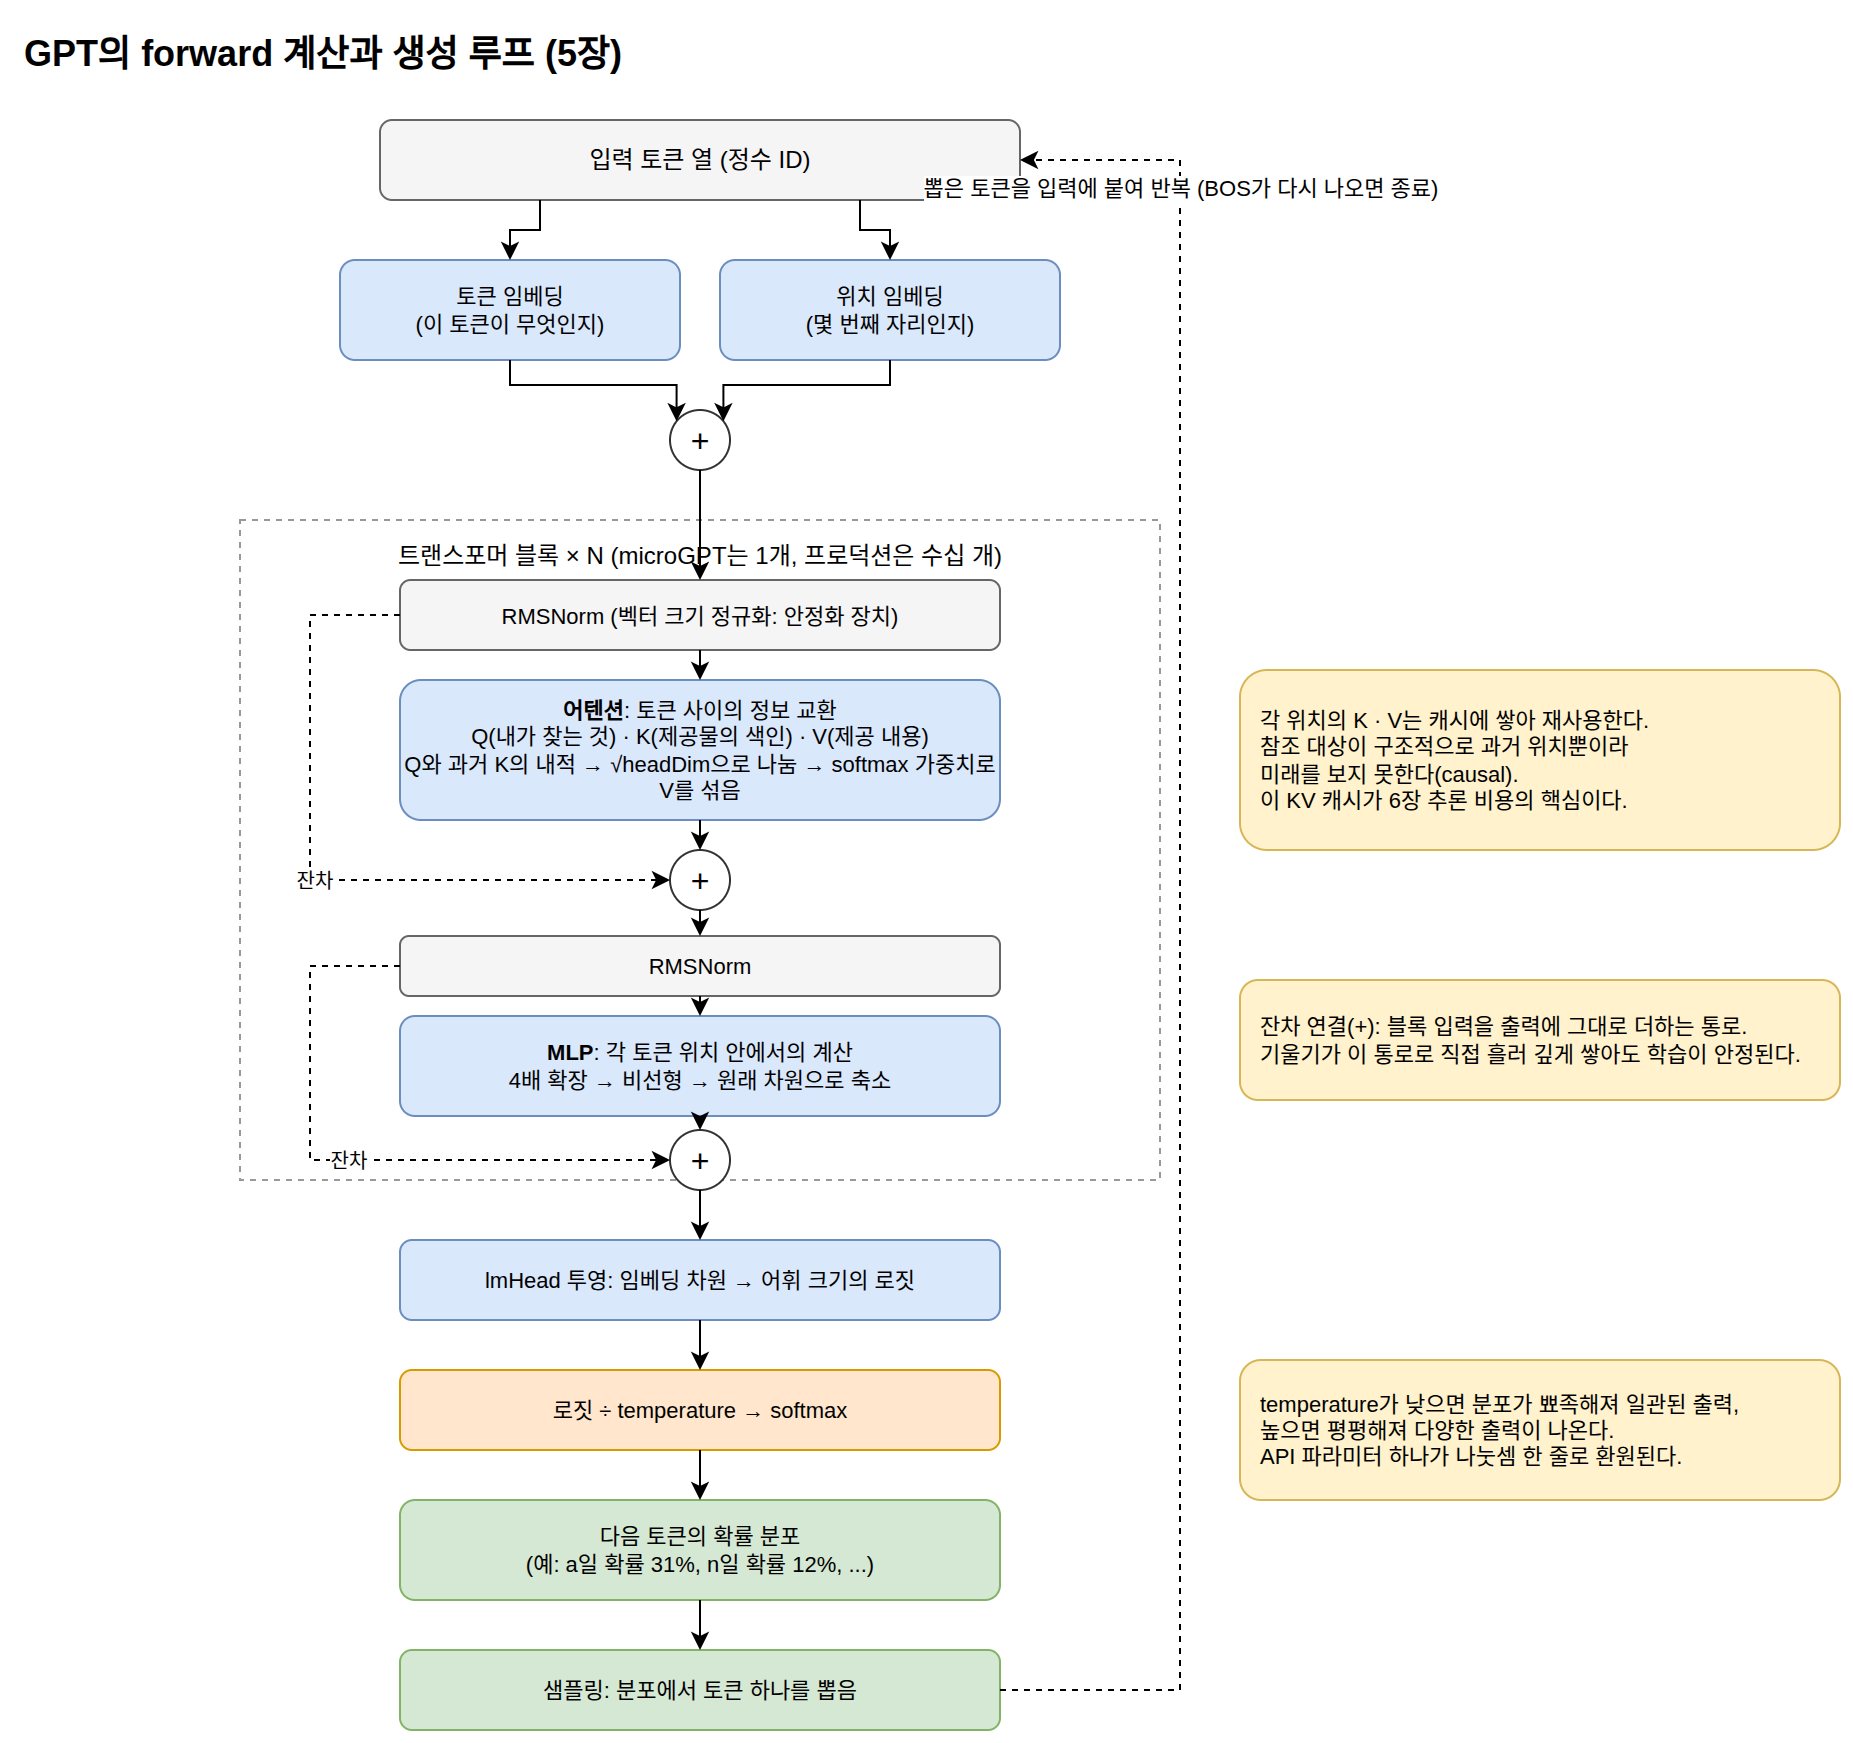

The diagram above was exported from draw.io. Its source (the exported page's mxGraphModel, read from the mxfile embedded in the PNG):
<mxGraphModel dx="1200" dy="900" grid="1" gridSize="10" guides="1" tooltips="1" connect="1" arrows="1" fold="1" page="1" pageScale="1" pageWidth="1000" pageHeight="1000" math="0" shadow="0">
  <root>
    <mxCell id="0" />
    <mxCell id="1" parent="0" />
    <mxCell id="title" value="GPT의 forward 계산과 생성 루프 (5장)" style="text;html=1;fontSize=18;fontStyle=1;align=left;" vertex="1" parent="1">
      <mxGeometry x="40" y="20" width="500" height="30" as="geometry" />
    </mxCell>
    <mxCell id="input" value="입력 토큰 열 (정수 ID)" style="rounded=1;whiteSpace=wrap;html=1;fillColor=#f5f5f5;strokeColor=#666666;fontSize=12;" vertex="1" parent="1">
      <mxGeometry x="220" y="70" width="320" height="40" as="geometry" />
    </mxCell>
    <mxCell id="tokEmb" value="토큰 임베딩&lt;br&gt;(이 토큰이 무엇인지)" style="rounded=1;whiteSpace=wrap;html=1;fillColor=#dae8fc;strokeColor=#6c8ebf;fontSize=11;" vertex="1" parent="1">
      <mxGeometry x="200" y="140" width="170" height="50" as="geometry" />
    </mxCell>
    <mxCell id="posEmb" value="위치 임베딩&lt;br&gt;(몇 번째 자리인지)" style="rounded=1;whiteSpace=wrap;html=1;fillColor=#dae8fc;strokeColor=#6c8ebf;fontSize=11;" vertex="1" parent="1">
      <mxGeometry x="390" y="140" width="170" height="50" as="geometry" />
    </mxCell>
    <mxCell id="add0" value="+" style="ellipse;whiteSpace=wrap;html=1;fillColor=#ffffff;strokeColor=#333333;fontSize=16;" vertex="1" parent="1">
      <mxGeometry x="365" y="215" width="30" height="30" as="geometry" />
    </mxCell>
    <mxCell id="block" value="트랜스포머 블록 × N (microGPT는 1개, 프로덕션은 수십 개)" style="rounded=0;whiteSpace=wrap;html=1;fillColor=none;strokeColor=#999999;dashed=1;verticalAlign=top;fontSize=12;spacingTop=4;" vertex="1" parent="1">
      <mxGeometry x="150" y="270" width="460" height="330" as="geometry" />
    </mxCell>
    <mxCell id="norm1" value="RMSNorm (벡터 크기 정규화: 안정화 장치)" style="rounded=1;whiteSpace=wrap;html=1;fillColor=#f5f5f5;strokeColor=#666666;fontSize=11;" vertex="1" parent="1">
      <mxGeometry x="230" y="300" width="300" height="35" as="geometry" />
    </mxCell>
    <mxCell id="attn" value="&lt;b&gt;어텐션&lt;/b&gt;: 토큰 사이의 정보 교환&lt;br&gt;Q(내가 찾는 것) · K(제공물의 색인) · V(제공 내용)&lt;br&gt;Q와 과거 K의 내적 → √headDim으로 나눔 → softmax 가중치로 V를 섞음" style="rounded=1;whiteSpace=wrap;html=1;fillColor=#dae8fc;strokeColor=#6c8ebf;fontSize=11;" vertex="1" parent="1">
      <mxGeometry x="230" y="350" width="300" height="70" as="geometry" />
    </mxCell>
    <mxCell id="add1" value="+" style="ellipse;whiteSpace=wrap;html=1;fillColor=#ffffff;strokeColor=#333333;fontSize=16;" vertex="1" parent="1">
      <mxGeometry x="365" y="435" width="30" height="30" as="geometry" />
    </mxCell>
    <mxCell id="norm2" value="RMSNorm" style="rounded=1;whiteSpace=wrap;html=1;fillColor=#f5f5f5;strokeColor=#666666;fontSize=11;" vertex="1" parent="1">
      <mxGeometry x="230" y="478" width="300" height="30" as="geometry" />
    </mxCell>
    <mxCell id="mlp" value="&lt;b&gt;MLP&lt;/b&gt;: 각 토큰 위치 안에서의 계산&lt;br&gt;4배 확장 → 비선형 → 원래 차원으로 축소" style="rounded=1;whiteSpace=wrap;html=1;fillColor=#dae8fc;strokeColor=#6c8ebf;fontSize=11;" vertex="1" parent="1">
      <mxGeometry x="230" y="518" width="300" height="50" as="geometry" />
    </mxCell>
    <mxCell id="add2" value="+" style="ellipse;whiteSpace=wrap;html=1;fillColor=#ffffff;strokeColor=#333333;fontSize=16;" vertex="1" parent="1">
      <mxGeometry x="365" y="575" width="30" height="30" as="geometry" />
    </mxCell>
    <mxCell id="lmhead" value="lmHead 투영: 임베딩 차원 → 어휘 크기의 로짓" style="rounded=1;whiteSpace=wrap;html=1;fillColor=#dae8fc;strokeColor=#6c8ebf;fontSize=11;" vertex="1" parent="1">
      <mxGeometry x="230" y="630" width="300" height="40" as="geometry" />
    </mxCell>
    <mxCell id="temp" value="로짓 ÷ temperature → softmax" style="rounded=1;whiteSpace=wrap;html=1;fillColor=#ffe6cc;strokeColor=#d79b00;fontSize=11;" vertex="1" parent="1">
      <mxGeometry x="230" y="695" width="300" height="40" as="geometry" />
    </mxCell>
    <mxCell id="dist" value="다음 토큰의 확률 분포&lt;br&gt;(예: a일 확률 31%, n일 확률 12%, ...)" style="rounded=1;whiteSpace=wrap;html=1;fillColor=#d5e8d4;strokeColor=#82b366;fontSize=11;" vertex="1" parent="1">
      <mxGeometry x="230" y="760" width="300" height="50" as="geometry" />
    </mxCell>
    <mxCell id="sample" value="샘플링: 분포에서 토큰 하나를 뽑음" style="rounded=1;whiteSpace=wrap;html=1;fillColor=#d5e8d4;strokeColor=#82b366;fontSize=11;" vertex="1" parent="1">
      <mxGeometry x="230" y="835" width="300" height="40" as="geometry" />
    </mxCell>
    <mxCell id="kvnote" value="각 위치의 K · V는 캐시에 쌓아 재사용한다.&lt;br&gt;참조 대상이 구조적으로 과거 위치뿐이라&lt;br&gt;미래를 보지 못한다(causal).&lt;br&gt;이 KV 캐시가 6장 추론 비용의 핵심이다." style="rounded=1;whiteSpace=wrap;html=1;fillColor=#fff2cc;strokeColor=#d6b656;fontSize=11;align=left;spacingLeft=8;" vertex="1" parent="1">
      <mxGeometry x="650" y="345" width="300" height="90" as="geometry" />
    </mxCell>
    <mxCell id="resnote" value="잔차 연결(+): 블록 입력을 출력에 그대로 더하는 통로.&lt;br&gt;기울기가 이 통로로 직접 흘러 깊게 쌓아도 학습이 안정된다." style="rounded=1;whiteSpace=wrap;html=1;fillColor=#fff2cc;strokeColor=#d6b656;fontSize=11;align=left;spacingLeft=8;" vertex="1" parent="1">
      <mxGeometry x="650" y="500" width="300" height="60" as="geometry" />
    </mxCell>
    <mxCell id="tempnote" value="temperature가 낮으면 분포가 뾰족해져 일관된 출력,&lt;br&gt;높으면 평평해져 다양한 출력이 나온다.&lt;br&gt;API 파라미터 하나가 나눗셈 한 줄로 환원된다." style="rounded=1;whiteSpace=wrap;html=1;fillColor=#fff2cc;strokeColor=#d6b656;fontSize=11;align=left;spacingLeft=8;" vertex="1" parent="1">
      <mxGeometry x="650" y="690" width="300" height="70" as="geometry" />
    </mxCell>
    <mxCell id="g1" style="edgeStyle=orthogonalEdgeStyle;rounded=0;html=1;exitX=0.25;exitY=1;entryX=0.5;entryY=0;" edge="1" parent="1" source="input" target="tokEmb">
      <mxGeometry relative="1" as="geometry" />
    </mxCell>
    <mxCell id="g2" style="edgeStyle=orthogonalEdgeStyle;rounded=0;html=1;exitX=0.75;exitY=1;entryX=0.5;entryY=0;" edge="1" parent="1" source="input" target="posEmb">
      <mxGeometry relative="1" as="geometry" />
    </mxCell>
    <mxCell id="g3" style="edgeStyle=orthogonalEdgeStyle;rounded=0;html=1;exitX=0.5;exitY=1;entryX=0.25;entryY=0.3;" edge="1" parent="1" source="tokEmb" target="add0">
      <mxGeometry relative="1" as="geometry" />
    </mxCell>
    <mxCell id="g4" style="edgeStyle=orthogonalEdgeStyle;rounded=0;html=1;exitX=0.5;exitY=1;entryX=0.75;entryY=0.3;" edge="1" parent="1" source="posEmb" target="add0">
      <mxGeometry relative="1" as="geometry" />
    </mxCell>
    <mxCell id="g5" style="edgeStyle=orthogonalEdgeStyle;rounded=0;html=1;exitX=0.5;exitY=1;entryX=0.5;entryY=0;" edge="1" parent="1" source="add0" target="norm1">
      <mxGeometry relative="1" as="geometry" />
    </mxCell>
    <mxCell id="g6" style="edgeStyle=orthogonalEdgeStyle;rounded=0;html=1;exitX=0.5;exitY=1;entryX=0.5;entryY=0;" edge="1" parent="1" source="norm1" target="attn">
      <mxGeometry relative="1" as="geometry" />
    </mxCell>
    <mxCell id="g7" style="edgeStyle=orthogonalEdgeStyle;rounded=0;html=1;exitX=0.5;exitY=1;entryX=0.5;entryY=0;" edge="1" parent="1" source="attn" target="add1">
      <mxGeometry relative="1" as="geometry" />
    </mxCell>
    <mxCell id="res1" value="잔차" style="edgeStyle=orthogonalEdgeStyle;rounded=0;html=1;dashed=1;exitX=0;exitY=0.5;entryX=0;entryY=0.5;fontSize=10;" edge="1" parent="1" source="norm1" target="add1">
      <mxGeometry relative="1" as="geometry">
        <Array as="points">
          <mxPoint x="185" y="317" />
          <mxPoint x="185" y="450" />
        </Array>
      </mxGeometry>
    </mxCell>
    <mxCell id="g8" style="edgeStyle=orthogonalEdgeStyle;rounded=0;html=1;exitX=0.5;exitY=1;entryX=0.5;entryY=0;" edge="1" parent="1" source="add1" target="norm2">
      <mxGeometry relative="1" as="geometry" />
    </mxCell>
    <mxCell id="g9" style="edgeStyle=orthogonalEdgeStyle;rounded=0;html=1;exitX=0.5;exitY=1;entryX=0.5;entryY=0;" edge="1" parent="1" source="norm2" target="mlp">
      <mxGeometry relative="1" as="geometry" />
    </mxCell>
    <mxCell id="g10" style="edgeStyle=orthogonalEdgeStyle;rounded=0;html=1;exitX=0.5;exitY=1;entryX=0.5;entryY=0;" edge="1" parent="1" source="mlp" target="add2">
      <mxGeometry relative="1" as="geometry" />
    </mxCell>
    <mxCell id="res2" value="잔차" style="edgeStyle=orthogonalEdgeStyle;rounded=0;html=1;dashed=1;exitX=0;exitY=0.5;entryX=0;entryY=0.5;fontSize=10;" edge="1" parent="1" source="norm2" target="add2">
      <mxGeometry relative="1" as="geometry">
        <Array as="points">
          <mxPoint x="185" y="493" />
          <mxPoint x="185" y="590" />
        </Array>
      </mxGeometry>
    </mxCell>
    <mxCell id="g11" style="edgeStyle=orthogonalEdgeStyle;rounded=0;html=1;exitX=0.5;exitY=1;entryX=0.5;entryY=0;" edge="1" parent="1" source="add2" target="lmhead">
      <mxGeometry relative="1" as="geometry" />
    </mxCell>
    <mxCell id="g12" style="edgeStyle=orthogonalEdgeStyle;rounded=0;html=1;exitX=0.5;exitY=1;entryX=0.5;entryY=0;" edge="1" parent="1" source="lmhead" target="temp">
      <mxGeometry relative="1" as="geometry" />
    </mxCell>
    <mxCell id="g13" style="edgeStyle=orthogonalEdgeStyle;rounded=0;html=1;exitX=0.5;exitY=1;entryX=0.5;entryY=0;" edge="1" parent="1" source="temp" target="dist">
      <mxGeometry relative="1" as="geometry" />
    </mxCell>
    <mxCell id="g14" style="edgeStyle=orthogonalEdgeStyle;rounded=0;html=1;exitX=0.5;exitY=1;entryX=0.5;entryY=0;" edge="1" parent="1" source="dist" target="sample">
      <mxGeometry relative="1" as="geometry" />
    </mxCell>
    <mxCell id="loop" value="뽑은 토큰을 입력에 붙여 반복 (BOS가 다시 나오면 종료)" style="edgeStyle=orthogonalEdgeStyle;rounded=0;html=1;dashed=1;exitX=1;exitY=0.5;entryX=1;entryY=0.5;fontSize=11;" edge="1" parent="1" source="sample" target="input">
      <mxGeometry x="0.8" relative="1" as="geometry">
        <Array as="points">
          <mxPoint x="620" y="855" />
          <mxPoint x="620" y="90" />
        </Array>
      </mxGeometry>
    </mxCell>
  </root>
</mxGraphModel>